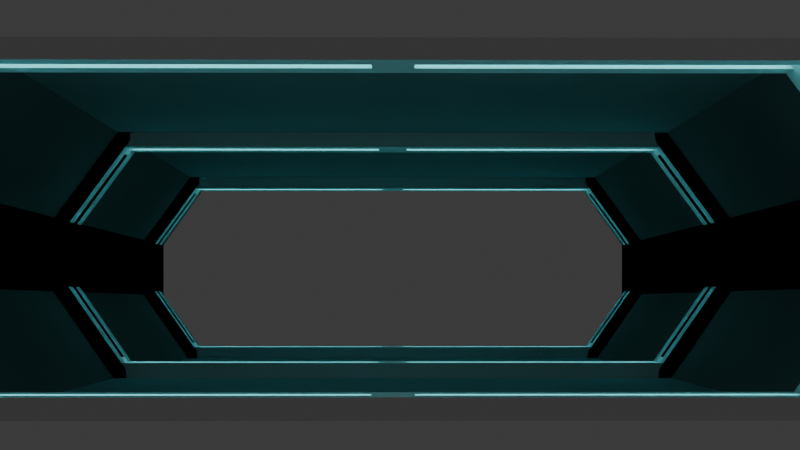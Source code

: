 # Source: hanger_runway.blend  (saved by Blender 4.1.23; exported with 4.5.12 LTS)
import bpy
from mathutils import Matrix  # noqa: F401  (used for matrix-valued properties, if any)

bpy.ops.wm.read_factory_settings(use_empty=True)
scene = bpy.context.scene
scene.name = 'Scene'

# ---- collections
col_collection = bpy.data.collections.new('Collection'); scene.collection.children.link(col_collection)
col_hanger = bpy.data.collections.new('hanger'); scene.collection.children.link(col_hanger)

# ---- materials (node trees are filled in below, after node groups)
mat_material_001 = bpy.data.materials.new('Material.001')
mat_material_001.alpha_threshold = 0.0
mat_material_001.use_transparent_shadow = False
mat_material_001.roughness = 0.5
mat_material_001.line_color = (0.0, 0.0, 0.0, 1.0)
mat_material_004 = bpy.data.materials.new('Material.004')
mat_material_003 = bpy.data.materials.new('Material.003')

# ---- material node trees
mat_material_001.use_nodes = True; mat_material_001.node_tree.nodes.clear()
_N = mat_material_001.node_tree.nodes; _L = mat_material_001.node_tree.links
n0 = _N.new('ShaderNodeOutputMaterial'); n0.name = 'Material Output'; n0.location = (300, 300)
n1 = _N.new('ShaderNodeBsdfPrincipled'); n1.name = 'Principled BSDF'; n1.location = (10, 300)
n1.inputs[0].default_value = (0.2858, 0.2858, 0.2858, 1.0)
n1.inputs[1].default_value = 0.5941
n1.inputs[2].default_value = 0.8564
n1.inputs[3].default_value = 1.45
_L.new(n1.outputs[0], n0.inputs[0])
n0.is_active_output = True
mat_material_004.use_nodes = True; mat_material_004.node_tree.nodes.clear()
_N = mat_material_004.node_tree.nodes; _L = mat_material_004.node_tree.links
n0 = _N.new('ShaderNodeBsdfPrincipled'); n0.name = 'Principled BSDF'; n0.location = (10, 300)
n1 = _N.new('ShaderNodeOutputMaterial'); n1.name = 'Material Output'; n1.location = (300, 300)
_L.new(n0.outputs[0], n1.inputs[0])
n1.is_active_output = True
mat_material_003.use_nodes = True; mat_material_003.node_tree.nodes.clear()
_N = mat_material_003.node_tree.nodes; _L = mat_material_003.node_tree.links
n0 = _N.new('ShaderNodeBsdfPrincipled'); n0.name = 'Principled BSDF'; n0.location = (10, 300)
n0.inputs[0].default_value = (0.1334, 0.7425, 0.8002, 1.0)
n0.inputs[27].default_value = (0.1329, 0.7454, 0.7991, 1.0)
n0.inputs[28].default_value = 4.0
n1 = _N.new('ShaderNodeOutputMaterial'); n1.name = 'Material Output'; n1.location = (300, 300)
_L.new(n0.outputs[0], n1.inputs[0])
n1.is_active_output = True

# ---- world
world_world = bpy.data.worlds.new('World'); scene.world = world_world
world_world.use_nodes = True; world_world.node_tree.nodes.clear()
_N = world_world.node_tree.nodes; _L = world_world.node_tree.links
n0 = _N.new('ShaderNodeOutputWorld'); n0.name = 'World Output'; n0.location = (300, 300)
n1 = _N.new('ShaderNodeBackground'); n1.name = 'Background'; n1.location = (10, 300)
n1.inputs[0].default_value = (0.05088, 0.05088, 0.05088, 1.0)
_L.new(n1.outputs[0], n0.inputs[0])
n0.is_active_output = True
world_world.color = (0.05088, 0.05088, 0.05088)
world_world.use_sun_shadow = False
world_world.sun_shadow_jitter_overblur = 0.0

# ---- cameras
cam_camera = bpy.data.cameras.new('Camera')
cam_camera.clip_end = 100.0
cam_camera.ortho_scale = 7.314

# ---- lights
light_light = bpy.data.lights.new('Light', 'POINT')
light_light.transmission_factor = 0.0
light_light.energy = 1000.0
light_light.shadow_soft_size = 0.1
light_light.shadow_maximum_resolution = 0.006
light_light.use_absolute_resolution = True

# ---- meshes
me_cube_002 = bpy.data.meshes.new('Cube.002')
me_cube_002.from_pydata([(6.0, 2.25, 1.0), (6.0, 2.25, -1.0), (-6.0, 2.75, -0.3), (6.0, 2.75, -0.3), (-6.0, 2.25, 1.0), (-6.0, 2.25, -1.0), (-6.0, 2.75, 0.3), (6.0, 2.75, 0.3), (6.0, 0.0, 1.0), (-6.0, 0.0, 1.0)], [], [(5, 2, 3, 1), (6, 4, 0, 7), (2, 6, 7, 3), (0, 4, 9, 8)])
_uv = me_cube_002.uv_layers.new(name='UVMap')
_uv.uv.foreach_set('vector', [0.375, 0.25, 0.4375, 0.25, 0.4375, 0.5, 0.375, 0.5, 0.5, 0.25, 0.625, 0.25, 0.625, 0.5, 0.5, 0.5, 0.4375, 0.25, 0.5, 0.25, 0.5, 0.5, 0.4375, 0.5, 0.625, 0.5, 0.875, 0.5, 0.875, 0.625, 0.625, 0.625])
me_cube_002.materials.append(mat_material_001)
me_cube_002.use_mirror_vertex_groups = False
me_cube_002.update()
me_cube_003 = bpy.data.meshes.new('Cube.003')
me_cube_003.from_pydata([(1.0, 2.25, 1.0), (1.0, 2.25, -1.0), (-1.0, 2.75, -0.3), (1.0, 2.75, -0.3), (-1.0, 2.25, 1.0), (-1.0, 2.25, -1.0), (-1.0, 2.75, 0.3), (1.0, 2.75, 0.3), (1.0, 0.0, 1.0), (-1.0, 0.0, 1.0), (-1.0, 2.63, 0.2615), (1.0, 2.63, 0.2615), (0.2814, 2.219, -0.8365), (-0.2814, 2.219, -0.8365), (1.0, 2.63, -0.2615), (-1.0, 2.63, -0.2615), (-0.2814, 0.1152, 0.88), (-1.0, 2.188, 0.88), (1.0, 2.188, 0.88), (0.2814, 0.1152, 0.88), (1.0, 2.152, -0.9303), (-1.0, 2.152, -0.9303), (1.0, 2.63, -0.2615), (-1.0, 2.63, 0.2615), (-1.0, 2.63, -0.2615), (-1.0, 0.0, 0.88), (-1.0, 2.188, 0.88), (1.0, 2.188, 0.88), (1.0, 0.0, 0.88), (1.0, 2.63, 0.2615), (1.0, 2.152, -0.9303), (-1.0, 2.152, -0.9303), (0.2814, 2.63, -0.2615), (-0.2814, 2.63, 0.2615), (-0.2814, 2.63, -0.2615), (-1.0, 0.0, 0.88), (-0.2814, 2.188, 0.88), (0.2814, 2.188, 0.88), (1.0, 0.0, 0.88), (0.2814, 2.63, 0.2615), (-0.2814, 2.662, 0.2718), (0.2814, 2.662, 0.2718), (-0.2814, 2.205, 0.912), (0.2814, 2.205, 0.912), (-0.2814, 2.662, -0.2718), (0.2814, 2.662, -0.2718), (0.2814, 2.245, -0.8551), (-0.2814, 2.245, -0.8551), (-0.2814, 0.1152, 0.912), (0.2814, 0.1152, 0.912), (1.0, 2.152, -1.0), (-1.0, 2.152, -1.0)], [], [(5, 1, 3, 2), (6, 7, 0, 4), (2, 3, 7, 6), (0, 8, 9, 4), (19, 37, 43, 49), (37, 39, 41, 43), (32, 12, 46, 45), (36, 16, 48, 42), (1, 5, 21, 20), (7, 3, 22, 11), (4, 9, 25, 26), (9, 8, 28, 25), (3, 1, 20, 22), (2, 6, 10, 24), (6, 4, 26, 10), (8, 0, 18, 28), (5, 2, 24, 21), (0, 7, 11, 18), (31, 30, 20, 21), (30, 14, 22, 20), (23, 15, 24, 10), (15, 31, 21, 24), (35, 17, 26, 25), (27, 38, 28, 18), (14, 29, 11, 22), (17, 23, 10, 26), (29, 27, 18, 11), (38, 35, 25, 28), (13, 12, 30, 31), (12, 32, 14, 30), (33, 34, 15, 23), (34, 13, 31, 15), (16, 36, 17, 35), (37, 19, 38, 27), (32, 39, 29, 14), (36, 33, 23, 17), (39, 37, 27, 29), (19, 16, 35, 38), (47, 44, 45, 46), (40, 42, 43, 41), (44, 40, 41, 45), (43, 42, 48, 49), (34, 33, 40, 44), (16, 19, 49, 48), (39, 32, 45, 41), (13, 34, 44, 47), (12, 13, 47, 46), (33, 36, 42, 40), (31, 30, 50, 51), (1, 50, 30, 20), (51, 5, 21, 31)])
me_cube_003.polygons.foreach_set('material_index', [1, 1, 1, 1, 1, 1, 1, 1, 1, 1, 1, 1, 1, 1, 1, 1, 1, 1, 1, 1, 1, 1, 1, 1, 1, 1, 1, 1, 1, 1, 1, 1, 1, 1, 1, 1, 1, 1, 2, 1, 2, 2, 1, 1, 1, 1, 1, 1, 1, 1, 1])
_uv = me_cube_003.uv_layers.new(name='UVMap')
_uv.uv.foreach_set('vector', [0.375, 0.25, 0.375, 0.5, 0.4375, 0.5, 0.4375, 0.25, 0.5, 0.25, 0.5, 0.5, 0.625, 0.5, 0.625, 0.25, 0.4375, 0.25, 0.4375, 0.5, 0.5, 0.5, 0.5, 0.25, 0.625, 0.5, 0.625, 0.625, 0.875, 0.625, 0.875, 0.5, 0.6394, 0.6184, 0.625, 0.4856, 0.625, 0.4856, 0.6394, 0.6184, 0.625, 0.4856, 0.5, 0.4856, 0.5, 0.4856, 0.625, 0.4856, 0.4375, 0.4856, 0.3838, 0.4856, 0.3838, 0.4856, 0.4375, 0.4856, 0.8606, 0.5, 0.8606, 0.6184, 0.8606, 0.6184, 0.8606, 0.5, 0.375, 0.5, 0.375, 0.25, 0.375, 0.25, 0.375, 0.5, 0.5, 0.5, 0.4375, 0.5, 0.4375, 0.5, 0.5, 0.5, 0.875, 0.5, 0.875, 0.625, 0.875, 0.625, 0.875, 0.5, 0.875, 0.625, 0.625, 0.625, 0.625, 0.625, 0.875, 0.625, 0.4375, 0.5, 0.375, 0.5, 0.375, 0.5, 0.4375, 0.5, 0.4375, 0.25, 0.5, 0.25, 0.5, 0.25, 0.4375, 0.25, 0.5, 0.25, 0.625, 0.25, 0.625, 0.25, 0.5, 0.25, 0.625, 0.625, 0.625, 0.5, 0.625, 0.5, 0.625, 0.625, 0.375, 0.25, 0.4375, 0.25, 0.4375, 0.25, 0.375, 0.25, 0.625, 0.5, 0.5, 0.5, 0.5, 0.5, 0.625, 0.5, 0.375, 0.25, 0.375, 0.5, 0.375, 0.5, 0.375, 0.25, 0.375, 0.5, 0.4375, 0.5, 0.4375, 0.5, 0.375, 0.5, 0.0, 0.0, 0.0, 0.0, 0.0, 0.0, 0.0, 0.0, 0.4375, 0.25, 0.375, 0.25, 0.375, 0.25, 0.4375, 0.25, 0.875, 0.625, 0.875, 0.5, 0.875, 0.5, 0.875, 0.625, 0.625, 0.5, 0.625, 0.625, 0.625, 0.625, 0.625, 0.5, 0.0, 0.0, 0.0, 0.0, 0.0, 0.0, 0.0, 0.0, 0.625, 0.25, 0.5, 0.25, 0.5, 0.25, 0.625, 0.25, 0.5, 0.5, 0.625, 0.5, 0.625, 0.5, 0.5, 0.5, 0.625, 0.625, 0.875, 0.625, 0.875, 0.625, 0.625, 0.625, 0.3838, 0.2644, 0.3838, 0.4856, 0.375, 0.5, 0.375, 0.25, 0.3838, 0.4856, 0.4375, 0.4856, 0.4375, 0.5, 0.375, 0.5, 0.5, 0.2644, 0.4375, 0.2644, 0.4375, 0.25, 0.5, 0.25, 0.4375, 0.2644, 0.3838, 0.2644, 0.375, 0.25, 0.4375, 0.25, 0.8606, 0.6184, 0.8606, 0.5, 0.875, 0.5, 0.875, 0.625, 0.625, 0.4856, 0.6394, 0.6184, 0.625, 0.625, 0.625, 0.5, 0.4375, 0.4856, 0.5, 0.4856, 0.5, 0.5, 0.4375, 0.5, 0.625, 0.2644, 0.5, 0.2644, 0.5, 0.25, 0.625, 0.25, 0.5, 0.4856, 0.625, 0.4856, 0.625, 0.5, 0.5, 0.5, 0.6394, 0.6184, 0.8606, 0.6184, 0.875, 0.625, 0.625, 0.625, 0.3838, 0.2644, 0.4375, 0.2644, 0.4375, 0.4856, 0.3838, 0.4856, 0.5, 0.2644, 0.625, 0.2644, 0.625, 0.4856, 0.5, 0.4856, 0.4375, 0.2644, 0.5, 0.2644, 0.5, 0.4856, 0.4375, 0.4856, 0.625, 0.4856, 0.8606, 0.5, 0.8606, 0.6184, 0.6394, 0.6184, 0.4375, 0.2644, 0.5, 0.2644, 0.5, 0.2644, 0.4375, 0.2644, 0.8606, 0.6184, 0.6394, 0.6184, 0.6394, 0.6184, 0.8606, 0.6184, 0.5, 0.4856, 0.4375, 0.4856, 0.4375, 0.4856, 0.5, 0.4856, 0.3838, 0.2644, 0.4375, 0.2644, 0.4375, 0.2644, 0.3838, 0.2644, 0.3838, 0.4856, 0.3838, 0.2644, 0.3838, 0.2644, 0.3838, 0.4856, 0.5, 0.2644, 0.625, 0.2644, 0.625, 0.2644, 0.5, 0.2644, 0.375, 0.25, 0.375, 0.5, 0.375, 0.5, 0.375, 0.25, 0.375, 0.5, 0.375, 0.5, 0.375, 0.5, 0.375, 0.5, 0.375, 0.25, 0.375, 0.25, 0.375, 0.25, 0.375, 0.25])
me_cube_003.materials.append(mat_material_001)
me_cube_003.materials.append(mat_material_004)
me_cube_003.materials.append(mat_material_003)
me_cube_003.use_mirror_vertex_groups = False
me_cube_003.update()

# ---- objects
ob_wall_sides = bpy.data.objects.new('wall/sides', me_cube_002)
ob_lights = bpy.data.objects.new('lights', me_cube_003)
ob_light = bpy.data.objects.new('Light', light_light)
ob_camera = bpy.data.objects.new('Camera', cam_camera)

# ---- transforms, parenting, visibility, modifiers, constraints
ob_wall_sides.location = (0.0, 0.0, 0.0)
ob_wall_sides.scale = (1.25, 7.5, 7.5)
ob_wall_sides.lock_rotations_4d = False
ob_wall_sides.empty_display_type = 'ARROWS'
ob_wall_sides.lineart.crease_threshold = 0.0
_m = ob_wall_sides.modifiers.new('Mirror', 'MIRROR')
_m.use_axis = (False, True, True)
_m = ob_wall_sides.modifiers.new('Array', 'ARRAY')
_m.count = 12
ob_lights.location = (0.0, 0.0, 0.0)
ob_lights.scale = (1.25, 7.5, 7.5)
ob_lights.lock_rotations_4d = False
ob_lights.empty_display_type = 'ARROWS'
ob_lights.lineart.crease_threshold = 0.0
_m = ob_lights.modifiers.new('Mirror', 'MIRROR')
_m.use_axis = (False, True, True)
_m = ob_lights.modifiers.new('Array', 'ARRAY')
_m.count = 8
_m.relative_offset_displace = (9.8, 0.0, 0.0)
ob_light.location = (4.076, 1.005, 5.904)
ob_light.rotation_euler = (0.6503, 0.05522, 1.866)
ob_light.lock_rotations_4d = False
ob_light.empty_display_type = 'ARROWS'
ob_light.color = (0.0, 0.0, 0.0, 0.0)
ob_light.lineart.crease_threshold = 0.0
ob_camera.location = (216.0, -0.02691, -2.971)
ob_camera.rotation_euler = (1.641, -3.827e-07, 1.564)
ob_camera.scale = (1.0, 1.0, 1.0)
ob_camera.lock_rotations_4d = False
ob_camera.empty_display_type = 'ARROWS'
ob_camera.color = (0.0, 0.0, 0.0, 0.0)
ob_camera.display_type = 'WIRE'
ob_camera.lineart.crease_threshold = 0.0

# ---- collection membership
scene.collection.objects.link(ob_wall_sides)
scene.collection.objects.link(ob_lights)
col_collection.objects.link(ob_light)
col_collection.objects.link(ob_camera)

# ---- scene / render settings (as saved in the file)
scene.camera = ob_camera
scene.frame_start = 1; scene.frame_end = 250; scene.frame_set(1)
scene.render.engine = 'CYCLES'
scene.cycles.samples = 20
scene.cycles.sampling_pattern = 'TABULATED_SOBOL'
scene.eevee.ray_tracing_options.trace_max_roughness = 0.0
bpy.context.view_layer.update()
